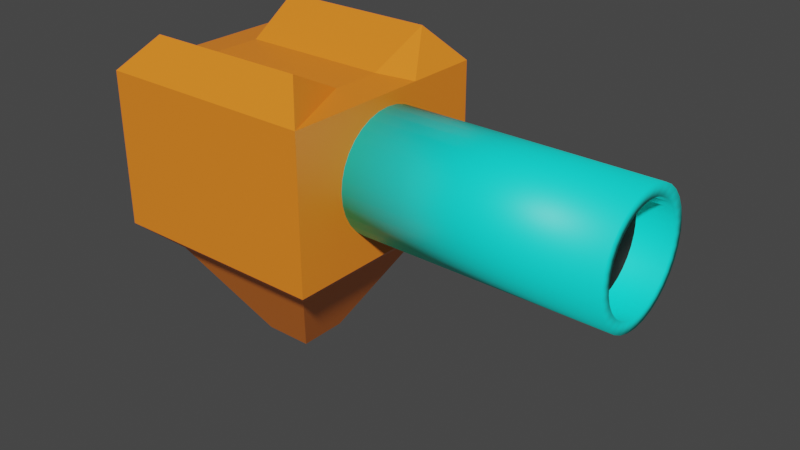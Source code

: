 # Source: Pistol.blend  (saved by Blender 2.82.7; exported with 4.5.12 LTS)
import bpy
from mathutils import Matrix  # noqa: F401  (used for matrix-valued properties, if any)

bpy.ops.wm.read_factory_settings(use_empty=True)
scene = bpy.context.scene
scene.name = 'Scene'

# ---- collections
col_collection = bpy.data.collections.new('Collection'); scene.collection.children.link(col_collection)

# ---- materials (node trees are filled in below, after node groups)
mat_material = bpy.data.materials.new('Material')
mat_material.alpha_threshold = 0.0
mat_material.use_transparent_shadow = False
mat_material.line_color = (0.0, 0.0, 0.0, 1.0)
mat_material_001 = bpy.data.materials.new('Material.001')
mat_material_001.use_transparent_shadow = False
mat_material_002 = bpy.data.materials.new('Material.002')
mat_material_002.use_transparent_shadow = False

# ---- material node trees
mat_material.use_nodes = True; mat_material.node_tree.nodes.clear()
_N = mat_material.node_tree.nodes; _L = mat_material.node_tree.links
n0 = _N.new('ShaderNodeOutputMaterial'); n0.name = 'Material Output'; n0.location = (300, 300)
n1 = _N.new('ShaderNodeBsdfPrincipled'); n1.name = 'Principled BSDF'; n1.location = (10, 300)
n1.distribution = 'GGX'
n1.subsurface_method = 'BURLEY'
n1.inputs[0].default_value = (1.0, 0.2434, 0.01899, 1.0)
n1.inputs[2].default_value = 0.4
n1.inputs[3].default_value = 1.45
n1.inputs[27].default_value = (0.0, 0.0, 0.0, 1.0)
n1.inputs[28].default_value = 1.0
_L.new(n1.outputs[0], n0.inputs[0])
n0.is_active_output = True
mat_material_001.use_nodes = True; mat_material_001.node_tree.nodes.clear()
_N = mat_material_001.node_tree.nodes; _L = mat_material_001.node_tree.links
n0 = _N.new('ShaderNodeOutputMaterial'); n0.name = 'Material Output'; n0.location = (300, 300)
n1 = _N.new('ShaderNodeBsdfPrincipled'); n1.name = 'Principled BSDF'; n1.location = (10, 300)
n1.distribution = 'GGX'
n1.subsurface_method = 'BURLEY'
n1.inputs[0].default_value = (0.0, 0.0, 0.0, 1.0)
n1.inputs[3].default_value = 1.45
n1.inputs[27].default_value = (0.0, 0.0, 0.0, 1.0)
n1.inputs[28].default_value = 1.0
_L.new(n1.outputs[0], n0.inputs[0])
n0.is_active_output = True
mat_material_002.use_nodes = True; mat_material_002.node_tree.nodes.clear()
_N = mat_material_002.node_tree.nodes; _L = mat_material_002.node_tree.links
n0 = _N.new('ShaderNodeOutputMaterial'); n0.name = 'Material Output'; n0.location = (300, 300)
n1 = _N.new('ShaderNodeBsdfPrincipled'); n1.name = 'Principled BSDF'; n1.location = (10, 300)
n1.distribution = 'GGX'
n1.subsurface_method = 'BURLEY'
n1.inputs[0].default_value = (0.002968, 1.0, 0.888, 1.0)
n1.inputs[3].default_value = 1.45
n1.inputs[27].default_value = (0.0, 0.0, 0.0, 1.0)
n1.inputs[28].default_value = 1.0
_L.new(n1.outputs[0], n0.inputs[0])
n0.is_active_output = True

# ---- world
world_world = bpy.data.worlds.new('World'); scene.world = world_world
world_world.use_nodes = True; world_world.node_tree.nodes.clear()
_N = world_world.node_tree.nodes; _L = world_world.node_tree.links
n0 = _N.new('ShaderNodeOutputWorld'); n0.name = 'World Output'; n0.location = (300, 300)
n1 = _N.new('ShaderNodeBackground'); n1.name = 'Background'; n1.location = (10, 300)
n1.inputs[0].default_value = (0.05088, 0.05088, 0.05088, 1.0)
_L.new(n1.outputs[0], n0.inputs[0])
n0.is_active_output = True
world_world.color = (0.05088, 0.05088, 0.05088)
world_world.use_sun_shadow = False
world_world.sun_shadow_jitter_overblur = 0.0

# ---- meshes
me_cube = bpy.data.meshes.new('Cube')
me_cube.from_pydata([(0.738, 0.738, 1.305), (0.2199, 0.2199, -1.481), (0.738, -0.738, 1.288), (0.2199, -0.2199, -1.481), (-0.738, 0.738, 1.305), (-0.2199, 0.2199, -1.481), (-0.738, -0.738, 1.288), (-0.2199, -0.2199, -1.481), (-1.0, 1.0, -0.3688), (-1.0, -1.0, -0.3688), (1.0, 1.0, -0.3688), (1.0, -1.0, -0.3688), (-0.714, 0.714, -0.6287), (-0.714, -0.714, -0.6287), (0.714, 0.714, -0.6287), (0.714, -0.714, -0.6287), (1.0, -1.0, 1.0), (-1.0, -1.0, 1.0), (1.0, 1.0, 1.0), (-1.0, 1.0, 1.0), (-1.0, 0.3333, -0.3688), (-1.0, -0.3333, -0.3688), (1.0, 0.3333, 1.0), (1.0, -0.3333, 1.0), (-1.0, -0.3333, 1.0), (-1.0, 0.3333, 1.0), (1.0, -0.3333, -0.3688), (1.0, 0.3333, -0.3688), (-0.714, 0.238, -0.6287), (-0.714, -0.238, -0.6287), (0.714, -0.238, -0.6287), (0.714, 0.238, -0.6287), (-0.2199, 0.07329, -1.481), (-0.2199, -0.07329, -1.481), (0.2199, -0.07329, -1.481), (0.2199, 0.07329, -1.481), (0.6772, 0.2257, 1.025), (0.6772, -0.2257, 1.025), (-0.6772, -0.2257, 1.025), (-0.6772, 0.2257, 1.025), (0.9835, 0.5429, 0.3474), (2.941, 0.4411, 0.3474), (0.9835, 0.5324, 0.2414), (2.941, 0.4326, 0.2613), (0.9835, 0.5015, 0.1396), (2.941, 0.4075, 0.1786), (0.9835, 0.4514, 0.04576), (2.941, 0.3667, 0.1023), (0.9835, 0.3839, -0.03651), (2.941, 0.3119, 0.03548), (0.9835, 0.3016, -0.104), (2.941, 0.245, -0.01938), (0.9835, 0.2077, -0.1542), (2.941, 0.1688, -0.06014), (0.9835, 0.1059, -0.1851), (2.941, 0.08605, -0.08523), (0.9835, 4.099e-08, -0.1955), (2.941, 2.536e-08, -0.09371), (0.9835, -0.1059, -0.1851), (2.941, -0.08605, -0.08523), (0.9835, -0.2077, -0.1542), (2.941, -0.1688, -0.06014), (0.9835, -0.3016, -0.104), (2.941, -0.245, -0.01938), (0.9835, -0.3839, -0.03651), (2.941, -0.3119, 0.03548), (0.9835, -0.4514, 0.04576), (2.941, -0.3667, 0.1023), (0.9835, -0.5015, 0.1396), (2.941, -0.4075, 0.1786), (0.9835, -0.5324, 0.2414), (2.941, -0.4326, 0.2613), (0.9835, -0.5429, 0.3474), (2.941, -0.4411, 0.3474), (0.9835, -0.5324, 0.4533), (2.941, -0.4326, 0.4334), (0.9835, -0.5015, 0.5551), (2.941, -0.4075, 0.5161), (0.9835, -0.4514, 0.649), (2.941, -0.3667, 0.5924), (0.9835, -0.3839, 0.7312), (2.941, -0.3119, 0.6592), (0.9835, -0.3016, 0.7987), (2.941, -0.245, 0.7141), (0.9835, -0.2077, 0.8489), (2.941, -0.1688, 0.7549), (0.9835, -0.1059, 0.8798), (2.941, -0.08605, 0.78), (0.9835, 5.242e-07, 0.8902), (2.941, 4.312e-07, 0.7884), (0.9835, 0.1059, 0.8798), (2.941, 0.08605, 0.78), (0.9835, 0.2077, 0.8489), (2.941, 0.1688, 0.7549), (0.9835, 0.3016, 0.7987), (2.941, 0.245, 0.7141), (0.9835, 0.3839, 0.7312), (2.941, 0.3119, 0.6592), (0.9835, 0.4514, 0.649), (2.941, 0.3667, 0.5924), (0.9835, 0.5015, 0.5551), (2.941, 0.4075, 0.5161), (0.9835, 0.5324, 0.4533), (2.941, 0.4326, 0.4334), (3.241, 0.5324, 0.2414), (3.241, 0.5429, 0.3474), (3.241, 0.5015, 0.1396), (3.241, 0.4514, 0.04576), (3.241, 0.3839, -0.03651), (3.241, 0.3016, -0.104), (3.241, 0.2077, -0.1542), (3.241, 0.1059, -0.1851), (3.241, 4.099e-08, -0.1955), (3.241, -0.1059, -0.1851), (3.241, -0.2077, -0.1542), (3.241, -0.3016, -0.104), (3.241, -0.3839, -0.03651), (3.241, -0.4514, 0.04576), (3.241, -0.5015, 0.1396), (3.241, -0.5324, 0.2414), (3.241, -0.5429, 0.3474), (3.241, -0.5324, 0.4533), (3.241, -0.5015, 0.5551), (3.241, -0.4514, 0.649), (3.241, -0.3839, 0.7312), (3.241, -0.3016, 0.7987), (3.241, -0.2077, 0.8489), (3.241, -0.1059, 0.8798), (3.241, 5.242e-07, 0.8902), (3.241, 0.1059, 0.8798), (3.241, 0.2077, 0.8489), (3.241, 0.3016, 0.7987), (3.241, 0.3839, 0.7312), (3.241, 0.4514, 0.649), (3.241, 0.5015, 0.5551), (3.241, 0.5324, 0.4533), (3.241, 0.4326, 0.2613), (3.241, 0.4411, 0.3474), (3.241, 0.4075, 0.1786), (3.241, 0.3667, 0.1023), (3.241, 0.3119, 0.03548), (3.241, 0.245, -0.01938), (3.241, 0.1688, -0.06014), (3.241, 0.08605, -0.08523), (3.241, 2.536e-08, -0.09371), (3.241, -0.08605, -0.08523), (3.241, -0.1688, -0.06014), (3.241, -0.245, -0.01938), (3.241, -0.3119, 0.03548), (3.241, -0.3667, 0.1023), (3.241, -0.4075, 0.1786), (3.241, -0.4326, 0.2613), (3.241, -0.4411, 0.3474), (3.241, -0.4326, 0.4334), (3.241, -0.4075, 0.5161), (3.241, -0.3667, 0.5924), (3.241, -0.3119, 0.6592), (3.241, -0.245, 0.7141), (3.241, -0.1688, 0.7549), (3.241, -0.08605, 0.78), (3.241, 4.312e-07, 0.7884), (3.241, 0.08605, 0.78), (3.241, 0.1688, 0.7549), (3.241, 0.245, 0.7141), (3.241, 0.3119, 0.6592), (3.241, 0.3667, 0.5924), (3.241, 0.4075, 0.5161), (3.241, 0.4326, 0.4334)], [], [(37, 38, 6, 2), (11, 16, 17, 9), (20, 25, 19, 8), (33, 34, 3, 7), (26, 23, 16, 11), (8, 19, 18, 10), (29, 13, 9, 21), (14, 12, 8, 10), (13, 15, 11, 9), (31, 14, 10, 27), (33, 7, 13, 29), (1, 5, 12, 14), (7, 3, 15, 13), (35, 1, 14, 31), (2, 6, 17, 16), (37, 2, 16, 23), (39, 4, 19, 25), (4, 0, 18, 19), (6, 38, 24, 17), (38, 39, 25, 24), (0, 36, 22, 18), (36, 37, 23, 22), (3, 34, 30, 15), (34, 35, 31, 30), (5, 32, 28, 12), (32, 33, 29, 28), (15, 30, 26, 11), (30, 31, 27, 26), (12, 28, 20, 8), (28, 29, 21, 20), (10, 18, 22, 27), (27, 22, 23, 26), (5, 1, 35, 32), (32, 35, 34, 33), (9, 17, 24, 21), (21, 24, 25, 20), (0, 4, 39, 36), (36, 39, 38, 37), (40, 105, 104, 42), (42, 104, 106, 44), (44, 106, 107, 46), (46, 107, 108, 48), (48, 108, 109, 50), (50, 109, 110, 52), (52, 110, 111, 54), (54, 111, 112, 56), (56, 112, 113, 58), (58, 113, 114, 60), (60, 114, 115, 62), (62, 115, 116, 64), (64, 116, 117, 66), (66, 117, 118, 68), (68, 118, 119, 70), (70, 119, 120, 72), (72, 120, 121, 74), (74, 121, 122, 76), (76, 122, 123, 78), (78, 123, 124, 80), (80, 124, 125, 82), (82, 125, 126, 84), (84, 126, 127, 86), (86, 127, 128, 88), (88, 128, 129, 90), (90, 129, 130, 92), (92, 130, 131, 94), (94, 131, 132, 96), (96, 132, 133, 98), (98, 133, 134, 100), (43, 41, 103, 101, 99, 97, 95, 93, 91, 89, 87, 85, 83, 81, 79, 77, 75, 73, 71, 69, 67, 65, 63, 61, 59, 57, 55, 53, 51, 49, 47, 45), (100, 134, 135, 102), (102, 135, 105, 40), (40, 42, 44, 46, 48, 50, 52, 54, 56, 58, 60, 62, 64, 66, 68, 70, 72, 74, 76, 78, 80, 82, 84, 86, 88, 90, 92, 94, 96, 98, 100, 102), (137, 136, 104, 105), (136, 138, 106, 104), (138, 139, 107, 106), (139, 140, 108, 107), (140, 141, 109, 108), (141, 142, 110, 109), (142, 143, 111, 110), (143, 144, 112, 111), (144, 145, 113, 112), (145, 146, 114, 113), (146, 147, 115, 114), (147, 148, 116, 115), (148, 149, 117, 116), (149, 150, 118, 117), (150, 151, 119, 118), (151, 152, 120, 119), (152, 153, 121, 120), (153, 154, 122, 121), (154, 155, 123, 122), (155, 156, 124, 123), (156, 157, 125, 124), (157, 158, 126, 125), (158, 159, 127, 126), (159, 160, 128, 127), (160, 161, 129, 128), (161, 162, 130, 129), (162, 163, 131, 130), (163, 164, 132, 131), (164, 165, 133, 132), (165, 166, 134, 133), (166, 167, 135, 134), (167, 137, 105, 135), (41, 43, 136, 137), (43, 45, 138, 136), (45, 47, 139, 138), (47, 49, 140, 139), (49, 51, 141, 140), (51, 53, 142, 141), (53, 55, 143, 142), (55, 57, 144, 143), (57, 59, 145, 144), (59, 61, 146, 145), (61, 63, 147, 146), (63, 65, 148, 147), (65, 67, 149, 148), (67, 69, 150, 149), (69, 71, 151, 150), (71, 73, 152, 151), (73, 75, 153, 152), (75, 77, 154, 153), (77, 79, 155, 154), (79, 81, 156, 155), (81, 83, 157, 156), (83, 85, 158, 157), (85, 87, 159, 158), (87, 89, 160, 159), (89, 91, 161, 160), (91, 93, 162, 161), (93, 95, 163, 162), (95, 97, 164, 163), (97, 99, 165, 164), (99, 101, 166, 165), (101, 103, 167, 166), (103, 41, 137, 167)])
me_cube.polygons.foreach_set('use_smooth', [0, 0, 0, 0, 0, 0, 0, 0, 0, 0, 0, 0, 0, 0, 0, 0, 0, 0, 0, 0, 0, 0, 0, 0, 0, 0, 0, 0, 0, 0, 0, 0, 0, 0, 0, 0, 0, 0, 1, 1, 1, 1, 1, 1, 1, 1, 1, 1, 1, 1, 1, 1, 1, 1, 1, 1, 1, 1, 1, 1, 1, 1, 1, 1, 1, 1, 1, 1, 1, 1, 1, 1, 1, 1, 1, 1, 1, 1, 1, 1, 1, 1, 1, 1, 1, 1, 1, 1, 1, 1, 1, 1, 1, 1, 1, 1, 1, 1, 1, 1, 1, 1, 1, 1, 1, 1, 1, 1, 1, 1, 1, 1, 1, 1, 1, 1, 1, 1, 1, 1, 1, 1, 1, 1, 1, 1, 1, 1, 1, 1, 1, 1, 1, 1, 1, 1])
me_cube.polygons.foreach_set('material_index', [0, 0, 0, 0, 0, 0, 0, 0, 0, 0, 0, 0, 0, 0, 0, 0, 0, 0, 0, 0, 0, 0, 0, 0, 0, 0, 0, 0, 0, 0, 0, 0, 0, 0, 0, 0, 0, 0, 2, 2, 2, 2, 2, 2, 2, 2, 2, 2, 2, 2, 2, 2, 2, 2, 2, 2, 2, 2, 2, 2, 2, 2, 2, 2, 2, 2, 2, 2, 1, 2, 2, 2, 2, 2, 2, 2, 2, 2, 2, 2, 2, 2, 2, 2, 2, 2, 2, 2, 2, 2, 2, 2, 2, 2, 2, 2, 2, 2, 2, 2, 2, 2, 2, 2, 2, 2, 2, 2, 2, 2, 2, 2, 2, 2, 2, 2, 2, 2, 2, 2, 2, 2, 2, 2, 2, 2, 2, 2, 2, 2, 2, 2, 2, 2, 2, 2])
_uv = me_cube.uv_layers.new(name='UVMap')
_uv.uv.foreach_set('vector', [0.6653, 0.6532, 0.8347, 0.6532, 0.8347, 0.7097, 0.6653, 0.7097, 0.375, 0.75, 0.625, 0.75, 0.625, 1.0, 0.375, 1.0, 0.375, 0.1667, 0.625, 0.1667, 0.625, 0.25, 0.375, 0.25, 0.2225, 0.6342, 0.2775, 0.6342, 0.2775, 0.6525, 0.2225, 0.6525, 0.375, 0.6667, 0.625, 0.6667, 0.625, 0.75, 0.375, 0.75, 0.375, 0.25, 0.625, 0.25, 0.625, 0.5, 0.375, 0.5, 0.1607, 0.6548, 0.1607, 0.7143, 0.125, 0.75, 0.125, 0.6667, 0.3393, 0.5357, 0.1607, 0.5357, 0.125, 0.5, 0.375, 0.5, 0.1607, 0.7143, 0.3393, 0.7143, 0.375, 0.75, 0.125, 0.75, 0.3393, 0.5952, 0.3393, 0.5357, 0.375, 0.5, 0.375, 0.5833, 0.2225, 0.6342, 0.2225, 0.6525, 0.1607, 0.7143, 0.1607, 0.6548, 0.2775, 0.5975, 0.2225, 0.5975, 0.1607, 0.5357, 0.3393, 0.5357, 0.2225, 0.6525, 0.2775, 0.6525, 0.3393, 0.7143, 0.1607, 0.7143, 0.2775, 0.6158, 0.2775, 0.5975, 0.3393, 0.5357, 0.3393, 0.5952, 0.6653, 0.7097, 0.8347, 0.7097, 0.875, 0.75, 0.625, 0.75, 0.6653, 0.6532, 0.6653, 0.7097, 0.625, 0.75, 0.625, 0.6667, 0.8347, 0.5968, 0.8347, 0.5403, 0.875, 0.5, 0.875, 0.5833, 0.8347, 0.5403, 0.6653, 0.5403, 0.625, 0.5, 0.875, 0.5, 0.8347, 0.7097, 0.8347, 0.6532, 0.875, 0.6667, 0.875, 0.75, 0.8347, 0.6532, 0.8347, 0.5968, 0.875, 0.5833, 0.875, 0.6667, 0.6653, 0.5403, 0.6653, 0.5968, 0.625, 0.5833, 0.625, 0.5, 0.6653, 0.5968, 0.6653, 0.6532, 0.625, 0.6667, 0.625, 0.5833, 0.2775, 0.6525, 0.2775, 0.6342, 0.3393, 0.6548, 0.3393, 0.7143, 0.2775, 0.6342, 0.2775, 0.6158, 0.3393, 0.5952, 0.3393, 0.6548, 0.2225, 0.5975, 0.2225, 0.6158, 0.1607, 0.5952, 0.1607, 0.5357, 0.2225, 0.6158, 0.2225, 0.6342, 0.1607, 0.6548, 0.1607, 0.5952, 0.3393, 0.7143, 0.3393, 0.6548, 0.375, 0.6667, 0.375, 0.75, 0.3393, 0.6548, 0.3393, 0.5952, 0.375, 0.5833, 0.375, 0.6667, 0.1607, 0.5357, 0.1607, 0.5952, 0.125, 0.5833, 0.125, 0.5, 0.1607, 0.5952, 0.1607, 0.6548, 0.125, 0.6667, 0.125, 0.5833, 0.375, 0.5, 0.625, 0.5, 0.625, 0.5833, 0.375, 0.5833, 0.375, 0.5833, 0.625, 0.5833, 0.625, 0.6667, 0.375, 0.6667, 0.2225, 0.5975, 0.2775, 0.5975, 0.2775, 0.6158, 0.2225, 0.6158, 0.2225, 0.6158, 0.2775, 0.6158, 0.2775, 0.6342, 0.2225, 0.6342, 0.375, 0.0, 0.625, 0.0, 0.625, 0.08333, 0.375, 0.08333, 0.375, 0.08333, 0.625, 0.08333, 0.625, 0.1667, 0.375, 0.1667, 0.6653, 0.5403, 0.8347, 0.5403, 0.8347, 0.5968, 0.6653, 0.5968, 0.6653, 0.5968, 0.8347, 0.5968, 0.8347, 0.6532, 0.6653, 0.6532, 1.0, 0.5, 1.0, 1.0, 0.9688, 1.0, 0.9688, 0.5, 0.9688, 0.5, 0.9688, 1.0, 0.9375, 1.0, 0.9375, 0.5, 0.9375, 0.5, 0.9375, 1.0, 0.9062, 1.0, 0.9062, 0.5, 0.9062, 0.5, 0.9062, 1.0, 0.875, 1.0, 0.875, 0.5, 0.875, 0.5, 0.875, 1.0, 0.8438, 1.0, 0.8438, 0.5, 0.8438, 0.5, 0.8438, 1.0, 0.8125, 1.0, 0.8125, 0.5, 0.8125, 0.5, 0.8125, 1.0, 0.7812, 1.0, 0.7812, 0.5, 0.7812, 0.5, 0.7812, 1.0, 0.75, 1.0, 0.75, 0.5, 0.75, 0.5, 0.75, 1.0, 0.7188, 1.0, 0.7188, 0.5, 0.7188, 0.5, 0.7188, 1.0, 0.6875, 1.0, 0.6875, 0.5, 0.6875, 0.5, 0.6875, 1.0, 0.6562, 1.0, 0.6562, 0.5, 0.6562, 0.5, 0.6562, 1.0, 0.625, 1.0, 0.625, 0.5, 0.625, 0.5, 0.625, 1.0, 0.5938, 1.0, 0.5938, 0.5, 0.5938, 0.5, 0.5938, 1.0, 0.5625, 1.0, 0.5625, 0.5, 0.5625, 0.5, 0.5625, 1.0, 0.5312, 1.0, 0.5312, 0.5, 0.5312, 0.5, 0.5312, 1.0, 0.5, 1.0, 0.5, 0.5, 0.5, 0.5, 0.5, 1.0, 0.4688, 1.0, 0.4688, 0.5, 0.4688, 0.5, 0.4688, 1.0, 0.4375, 1.0, 0.4375, 0.5, 0.4375, 0.5, 0.4375, 1.0, 0.4062, 1.0, 0.4062, 0.5, 0.4062, 0.5, 0.4062, 1.0, 0.375, 1.0, 0.375, 0.5, 0.375, 0.5, 0.375, 1.0, 0.3438, 1.0, 0.3438, 0.5, 0.3438, 0.5, 0.3438, 1.0, 0.3125, 1.0, 0.3125, 0.5, 0.3125, 0.5, 0.3125, 1.0, 0.2812, 1.0, 0.2812, 0.5, 0.2812, 0.5, 0.2812, 1.0, 0.25, 1.0, 0.25, 0.5, 0.25, 0.5, 0.25, 1.0, 0.2188, 1.0, 0.2188, 0.5, 0.2188, 0.5, 0.2188, 1.0, 0.1875, 1.0, 0.1875, 0.5, 0.1875, 0.5, 0.1875, 1.0, 0.1562, 1.0, 0.1562, 0.5, 0.1562, 0.5, 0.1562, 1.0, 0.125, 1.0, 0.125, 0.5, 0.125, 0.5, 0.125, 1.0, 0.09375, 1.0, 0.09375, 0.5, 0.09375, 0.5, 0.09375, 1.0, 0.0625, 1.0, 0.0625, 0.5, 0.288, 0.4412, 0.25, 0.445, 0.212, 0.4412, 0.1754, 0.4302, 0.1417, 0.4121, 0.1121, 0.3879, 0.08787, 0.3583, 0.06985, 0.3246, 0.05875, 0.288, 0.05501, 0.25, 0.05875, 0.212, 0.06985, 0.1754, 0.08787, 0.1417, 0.1121, 0.1121, 0.1417, 0.08787, 0.1754, 0.06985, 0.212, 0.05875, 0.25, 0.05501, 0.288, 0.05875, 0.3246, 0.06985, 0.3583, 0.08787, 0.3879, 0.1121, 0.4121, 0.1417, 0.4302, 0.1754, 0.4412, 0.212, 0.445, 0.25, 0.4412, 0.288, 0.4302, 0.3246, 0.4121, 0.3583, 0.3879, 0.3879, 0.3583, 0.4121, 0.3246, 0.4302, 0.0625, 0.5, 0.0625, 1.0, 0.03125, 1.0, 0.03125, 0.5, 0.03125, 0.5, 0.03125, 1.0, 0.0, 1.0, 0.0, 0.5, 0.75, 0.49, 0.7968, 0.4854, 0.8418, 0.4717, 0.8833, 0.4496, 0.9197, 0.4197, 0.9496, 0.3833, 0.9717, 0.3418, 0.9854, 0.2968, 0.99, 0.25, 0.9854, 0.2032, 0.9717, 0.1582, 0.9496, 0.1167, 0.9197, 0.08029, 0.8833, 0.05045, 0.8418, 0.02827, 0.7968, 0.01461, 0.75, 0.01, 0.7032, 0.01461, 0.6582, 0.02827, 0.6167, 0.05045, 0.5803, 0.08029, 0.5504, 0.1167, 0.5283, 0.1582, 0.5146, 0.2032, 0.51, 0.25, 0.5146, 0.2968, 0.5283, 0.3418, 0.5504, 0.3833, 0.5803, 0.4197, 0.6167, 0.4496, 0.6582, 0.4717, 0.7032, 0.4854, 0.25, 0.445, 0.288, 0.4412, 0.2968, 0.4854, 0.25, 0.49, 0.288, 0.4412, 0.3246, 0.4302, 0.3418, 0.4717, 0.2968, 0.4854, 0.3246, 0.4302, 0.3583, 0.4121, 0.3833, 0.4496, 0.3418, 0.4717, 0.3583, 0.4121, 0.3879, 0.3879, 0.4197, 0.4197, 0.3833, 0.4496, 0.3879, 0.3879, 0.4121, 0.3583, 0.4496, 0.3833, 0.4197, 0.4197, 0.4121, 0.3583, 0.4302, 0.3246, 0.4717, 0.3418, 0.4496, 0.3833, 0.4302, 0.3246, 0.4412, 0.288, 0.4854, 0.2968, 0.4717, 0.3418, 0.4412, 0.288, 0.445, 0.25, 0.49, 0.25, 0.4854, 0.2968, 0.445, 0.25, 0.4412, 0.212, 0.4854, 0.2032, 0.49, 0.25, 0.4412, 0.212, 0.4302, 0.1754, 0.4717, 0.1582, 0.4854, 0.2032, 0.4302, 0.1754, 0.4121, 0.1417, 0.4496, 0.1167, 0.4717, 0.1582, 0.4121, 0.1417, 0.3879, 0.1121, 0.4197, 0.08029, 0.4496, 0.1167, 0.3879, 0.1121, 0.3583, 0.08787, 0.3833, 0.05045, 0.4197, 0.08029, 0.3583, 0.08787, 0.3246, 0.06985, 0.3418, 0.02827, 0.3833, 0.05045, 0.3246, 0.06985, 0.288, 0.05875, 0.2968, 0.01461, 0.3418, 0.02827, 0.288, 0.05875, 0.25, 0.05501, 0.25, 0.01, 0.2968, 0.01461, 0.25, 0.05501, 0.212, 0.05875, 0.2032, 0.01461, 0.25, 0.01, 0.212, 0.05875, 0.1754, 0.06985, 0.1582, 0.02827, 0.2032, 0.01461, 0.1754, 0.06985, 0.1417, 0.08787, 0.1167, 0.05045, 0.1582, 0.02827, 0.1417, 0.08787, 0.1121, 0.1121, 0.08029, 0.08029, 0.1167, 0.05045, 0.1121, 0.1121, 0.08787, 0.1417, 0.05045, 0.1167, 0.08029, 0.08029, 0.08787, 0.1417, 0.06985, 0.1754, 0.02827, 0.1582, 0.05045, 0.1167, 0.06985, 0.1754, 0.05875, 0.212, 0.01461, 0.2032, 0.02827, 0.1582, 0.05875, 0.212, 0.05501, 0.25, 0.01, 0.25, 0.01461, 0.2032, 0.05501, 0.25, 0.05875, 0.288, 0.01461, 0.2968, 0.01, 0.25, 0.05875, 0.288, 0.06985, 0.3246, 0.02827, 0.3418, 0.01461, 0.2968, 0.06985, 0.3246, 0.08787, 0.3583, 0.05045, 0.3833, 0.02827, 0.3418, 0.08787, 0.3583, 0.1121, 0.3879, 0.08029, 0.4197, 0.05045, 0.3833, 0.1121, 0.3879, 0.1417, 0.4121, 0.1167, 0.4496, 0.08029, 0.4197, 0.1417, 0.4121, 0.1754, 0.4302, 0.1582, 0.4717, 0.1167, 0.4496, 0.1754, 0.4302, 0.212, 0.4412, 0.2032, 0.4854, 0.1582, 0.4717, 0.212, 0.4412, 0.25, 0.445, 0.25, 0.49, 0.2032, 0.4854, 0.25, 0.445, 0.288, 0.4412, 0.288, 0.4412, 0.25, 0.445, 0.288, 0.4412, 0.3246, 0.4302, 0.3246, 0.4302, 0.288, 0.4412, 0.3246, 0.4302, 0.3583, 0.4121, 0.3583, 0.4121, 0.3246, 0.4302, 0.3583, 0.4121, 0.3879, 0.3879, 0.3879, 0.3879, 0.3583, 0.4121, 0.3879, 0.3879, 0.4121, 0.3583, 0.4121, 0.3583, 0.3879, 0.3879, 0.4121, 0.3583, 0.4302, 0.3246, 0.4302, 0.3246, 0.4121, 0.3583, 0.4302, 0.3246, 0.4412, 0.288, 0.4412, 0.288, 0.4302, 0.3246, 0.4412, 0.288, 0.445, 0.25, 0.445, 0.25, 0.4412, 0.288, 0.445, 0.25, 0.4412, 0.212, 0.4412, 0.212, 0.445, 0.25, 0.4412, 0.212, 0.4302, 0.1754, 0.4302, 0.1754, 0.4412, 0.212, 0.4302, 0.1754, 0.4121, 0.1417, 0.4121, 0.1417, 0.4302, 0.1754, 0.4121, 0.1417, 0.3879, 0.1121, 0.3879, 0.1121, 0.4121, 0.1417, 0.3879, 0.1121, 0.3583, 0.08787, 0.3583, 0.08787, 0.3879, 0.1121, 0.3583, 0.08787, 0.3246, 0.06985, 0.3246, 0.06985, 0.3583, 0.08787, 0.3246, 0.06985, 0.288, 0.05875, 0.288, 0.05875, 0.3246, 0.06985, 0.288, 0.05875, 0.25, 0.05501, 0.25, 0.05501, 0.288, 0.05875, 0.25, 0.05501, 0.212, 0.05875, 0.212, 0.05875, 0.25, 0.05501, 0.212, 0.05875, 0.1754, 0.06985, 0.1754, 0.06985, 0.212, 0.05875, 0.1754, 0.06985, 0.1417, 0.08787, 0.1417, 0.08787, 0.1754, 0.06985, 0.1417, 0.08787, 0.1121, 0.1121, 0.1121, 0.1121, 0.1417, 0.08787, 0.1121, 0.1121, 0.08787, 0.1417, 0.08787, 0.1417, 0.1121, 0.1121, 0.08787, 0.1417, 0.06985, 0.1754, 0.06985, 0.1754, 0.08787, 0.1417, 0.06985, 0.1754, 0.05875, 0.212, 0.05875, 0.212, 0.06985, 0.1754, 0.05875, 0.212, 0.05501, 0.25, 0.05501, 0.25, 0.05875, 0.212, 0.05501, 0.25, 0.05875, 0.288, 0.05875, 0.288, 0.05501, 0.25, 0.05875, 0.288, 0.06985, 0.3246, 0.06985, 0.3246, 0.05875, 0.288, 0.06985, 0.3246, 0.08787, 0.3583, 0.08787, 0.3583, 0.06985, 0.3246, 0.08787, 0.3583, 0.1121, 0.3879, 0.1121, 0.3879, 0.08787, 0.3583, 0.1121, 0.3879, 0.1417, 0.4121, 0.1417, 0.4121, 0.1121, 0.3879, 0.1417, 0.4121, 0.1754, 0.4302, 0.1754, 0.4302, 0.1417, 0.4121, 0.1754, 0.4302, 0.212, 0.4412, 0.212, 0.4412, 0.1754, 0.4302, 0.212, 0.4412, 0.25, 0.445, 0.25, 0.445, 0.212, 0.4412])
me_cube.materials.append(mat_material)
me_cube.materials.append(mat_material_001)
me_cube.materials.append(mat_material_002)
me_cube.use_remesh_preserve_volume = False
me_cube.use_remesh_preserve_attributes = False
me_cube.use_mirror_vertex_groups = False
me_cube.update()

# ---- objects
ob_pistol = bpy.data.objects.new('Pistol', me_cube)

# ---- transforms, parenting, visibility, modifiers, constraints
ob_pistol.location = (0.0, 0.0, 0.0)
ob_pistol.lock_rotations_4d = False
ob_pistol.empty_display_type = 'ARROWS'
ob_pistol.lineart.crease_threshold = 0.0

# ---- collection membership
col_collection.objects.link(ob_pistol)

# ---- scene / render settings (as saved in the file)
scene.frame_start = 1; scene.frame_end = 250; scene.frame_set(1)
scene.render.engine = 'BLENDER_EEVEE_NEXT'
scene.cycles.use_denoising = False
scene.cycles.samples = 128
scene.cycles.sampling_pattern = 'TABULATED_SOBOL'
scene.cycles.use_adaptive_sampling = False
scene.cycles.use_light_tree = False
scene.view_settings.view_transform = 'Filmic'
bpy.context.view_layer.update()

# ---- added for rendering (the .blend has no active camera and no usable light): camera, sun
cam_auto = bpy.data.cameras.new('AutoCamera')
cam_auto.lens = 50.0
cam_auto.sensor_width = 36.0
cam_auto.clip_end = 1000.0
ob_auto_camera = bpy.data.objects.new('AutoCamera', cam_auto)
scene.collection.objects.link(ob_auto_camera)
ob_auto_camera.location = (6.16679, -6.05558, 3.94939)
ob_auto_camera.rotation_euler = (1.09748, -7.21219e-08, 0.694738)
scene.camera = ob_auto_camera
light_auto_sun = bpy.data.lights.new('AutoSun', 'SUN')
light_auto_sun.energy = 3.0
light_auto_sun.angle = 0.0523599
ob_auto_sun = bpy.data.objects.new('AutoSun', light_auto_sun)
scene.collection.objects.link(ob_auto_sun)
ob_auto_sun.rotation_euler = (0.872665, 0.174533, 0.523599)
bpy.context.view_layer.update()
